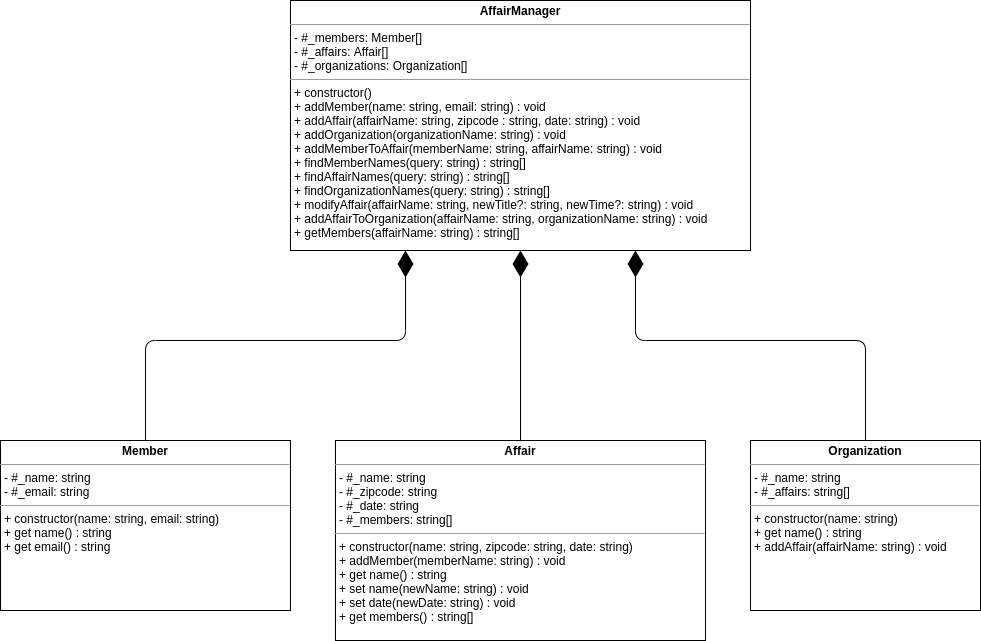

The diagram above was exported from draw.io. Its source (the exported page's mxGraphModel, read from the mxfile embedded in the PNG):
<mxGraphModel dx="1422" dy="810" grid="1" gridSize="10" guides="1" tooltips="1" connect="1" arrows="1" fold="1" page="1" pageScale="1" pageWidth="1100" pageHeight="850" math="0" shadow="0">
  <root>
    <mxCell id="0" />
    <mxCell id="1" parent="0" />
    <mxCell id="_hi5mZckq2J2wwsXfhcQ-1" value="&lt;p style=&quot;margin: 0px ; margin-top: 4px ; text-align: center&quot;&gt;&lt;b&gt;AffairManager&lt;/b&gt;&lt;/p&gt;&lt;hr size=&quot;1&quot;&gt;&lt;p style=&quot;margin: 0px ; margin-left: 4px&quot;&gt;- #_members: Member[]&lt;/p&gt;&lt;p style=&quot;margin: 0px ; margin-left: 4px&quot;&gt;- #_affairs: Affair[]&lt;/p&gt;&lt;p style=&quot;margin: 0px ; margin-left: 4px&quot;&gt;- #_organizations: Organization[]&lt;/p&gt;&lt;hr size=&quot;1&quot;&gt;&lt;p style=&quot;margin: 0px ; margin-left: 4px&quot;&gt;+ constructor()&lt;/p&gt;&lt;p style=&quot;margin: 0px ; margin-left: 4px&quot;&gt;+ addMember(name: string, email: string) : void&lt;/p&gt;&lt;p style=&quot;margin: 0px ; margin-left: 4px&quot;&gt;+ addAffair(affairName: string, zipcode : string, date: string) : void&lt;/p&gt;&lt;p style=&quot;margin: 0px ; margin-left: 4px&quot;&gt;+ addOrganization(organizationName: string) : void&lt;/p&gt;&lt;p style=&quot;margin: 0px ; margin-left: 4px&quot;&gt;+ addMemberToAffair(memberName: string, affairName: string) : void&lt;/p&gt;&lt;p style=&quot;margin: 0px ; margin-left: 4px&quot;&gt;+ findMemberNames(query: string) : string[]&lt;/p&gt;&lt;p style=&quot;margin: 0px ; margin-left: 4px&quot;&gt;+ findAffairNames(query: string) : string[]&lt;/p&gt;&lt;p style=&quot;margin: 0px ; margin-left: 4px&quot;&gt;+ findOrganizationNames(query: string) : string[]&lt;/p&gt;&lt;p style=&quot;margin: 0px ; margin-left: 4px&quot;&gt;+ modifyAffair(affairName: string, newTitle?: string, newTime?: string) : void&lt;/p&gt;&lt;p style=&quot;margin: 0px ; margin-left: 4px&quot;&gt;+ addAffairToOrganization(affairName: string, organizationName: string) : void&lt;/p&gt;&lt;p style=&quot;margin: 0px ; margin-left: 4px&quot;&gt;+ getMembers(affairName: string) : string[]&lt;/p&gt;" style="verticalAlign=top;align=left;overflow=fill;fontSize=12;fontFamily=Helvetica;html=1;" vertex="1" parent="1">
      <mxGeometry x="320" y="40" width="460" height="250" as="geometry" />
    </mxCell>
    <mxCell id="_hi5mZckq2J2wwsXfhcQ-2" value="&lt;p style=&quot;margin: 0px ; margin-top: 4px ; text-align: center&quot;&gt;&lt;b&gt;Member&lt;/b&gt;&lt;/p&gt;&lt;hr size=&quot;1&quot;&gt;&lt;p style=&quot;margin: 0px ; margin-left: 4px&quot;&gt;- #_name: string&lt;/p&gt;&lt;p style=&quot;margin: 0px ; margin-left: 4px&quot;&gt;- #_email: string&lt;/p&gt;&lt;hr size=&quot;1&quot;&gt;&lt;p style=&quot;margin: 0px ; margin-left: 4px&quot;&gt;+ constructor(name: string, email: string)&lt;/p&gt;&lt;p style=&quot;margin: 0px ; margin-left: 4px&quot;&gt;+ get name() : string&lt;/p&gt;&lt;p style=&quot;margin: 0px ; margin-left: 4px&quot;&gt;+ get email() : string&lt;/p&gt;" style="verticalAlign=top;align=left;overflow=fill;fontSize=12;fontFamily=Helvetica;html=1;" vertex="1" parent="1">
      <mxGeometry x="30" y="480" width="290" height="170" as="geometry" />
    </mxCell>
    <mxCell id="_hi5mZckq2J2wwsXfhcQ-3" value="&lt;p style=&quot;margin: 0px ; margin-top: 4px ; text-align: center&quot;&gt;&lt;b&gt;Affair&lt;/b&gt;&lt;/p&gt;&lt;hr size=&quot;1&quot;&gt;&lt;p style=&quot;margin: 0px ; margin-left: 4px&quot;&gt;- #_name: string&lt;/p&gt;&lt;p style=&quot;margin: 0px ; margin-left: 4px&quot;&gt;- #_zipcode: string&lt;/p&gt;&lt;p style=&quot;margin: 0px ; margin-left: 4px&quot;&gt;- #_date: string&lt;/p&gt;&lt;p style=&quot;margin: 0px ; margin-left: 4px&quot;&gt;- #_members: string[]&lt;/p&gt;&lt;hr size=&quot;1&quot;&gt;&lt;p style=&quot;margin: 0px ; margin-left: 4px&quot;&gt;+ constructor(name: string, zipcode: string, date: string)&lt;/p&gt;&lt;p style=&quot;margin: 0px ; margin-left: 4px&quot;&gt;+ addMember(memberName: string) : void&lt;/p&gt;&lt;p style=&quot;margin: 0px ; margin-left: 4px&quot;&gt;+ get name() : string&lt;/p&gt;&lt;p style=&quot;margin: 0px ; margin-left: 4px&quot;&gt;+ set name(newName: string) : void&lt;/p&gt;&lt;p style=&quot;margin: 0px ; margin-left: 4px&quot;&gt;+ set date(newDate: string) : void&lt;/p&gt;&lt;p style=&quot;margin: 0px ; margin-left: 4px&quot;&gt;+ get members() : string[]&lt;/p&gt;" style="verticalAlign=top;align=left;overflow=fill;fontSize=12;fontFamily=Helvetica;html=1;" vertex="1" parent="1">
      <mxGeometry x="365" y="480" width="370" height="200" as="geometry" />
    </mxCell>
    <mxCell id="_hi5mZckq2J2wwsXfhcQ-4" value="&lt;p style=&quot;margin: 0px ; margin-top: 4px ; text-align: center&quot;&gt;&lt;b&gt;Organization&lt;/b&gt;&lt;/p&gt;&lt;hr size=&quot;1&quot;&gt;&lt;p style=&quot;margin: 0px ; margin-left: 4px&quot;&gt;- #_name: string&lt;/p&gt;&lt;p style=&quot;margin: 0px ; margin-left: 4px&quot;&gt;- #_affairs: string[]&lt;/p&gt;&lt;hr size=&quot;1&quot;&gt;&lt;p style=&quot;margin: 0px ; margin-left: 4px&quot;&gt;+ constructor(name: string)&lt;/p&gt;&lt;p style=&quot;margin: 0px ; margin-left: 4px&quot;&gt;+ get name() : string&lt;/p&gt;&lt;p style=&quot;margin: 0px ; margin-left: 4px&quot;&gt;+ addAffair(affairName: string) : void&lt;/p&gt;" style="verticalAlign=top;align=left;overflow=fill;fontSize=12;fontFamily=Helvetica;html=1;" vertex="1" parent="1">
      <mxGeometry x="780" y="480" width="230" height="170" as="geometry" />
    </mxCell>
    <mxCell id="_hi5mZckq2J2wwsXfhcQ-5" value="" style="endArrow=diamondThin;endFill=1;endSize=24;html=1;exitX=0.5;exitY=0;exitDx=0;exitDy=0;entryX=0.25;entryY=1;entryDx=0;entryDy=0;" edge="1" parent="1" source="_hi5mZckq2J2wwsXfhcQ-2" target="_hi5mZckq2J2wwsXfhcQ-1">
      <mxGeometry width="160" relative="1" as="geometry">
        <mxPoint x="340" y="410" as="sourcePoint" />
        <mxPoint x="500" y="410" as="targetPoint" />
        <Array as="points">
          <mxPoint x="175" y="380" />
          <mxPoint x="435" y="380" />
        </Array>
      </mxGeometry>
    </mxCell>
    <mxCell id="_hi5mZckq2J2wwsXfhcQ-6" value="" style="endArrow=diamondThin;endFill=1;endSize=24;html=1;exitX=0.5;exitY=0;exitDx=0;exitDy=0;entryX=0.5;entryY=1;entryDx=0;entryDy=0;" edge="1" parent="1" source="_hi5mZckq2J2wwsXfhcQ-3" target="_hi5mZckq2J2wwsXfhcQ-1">
      <mxGeometry width="160" relative="1" as="geometry">
        <mxPoint x="550" y="410" as="sourcePoint" />
        <mxPoint x="710" y="410" as="targetPoint" />
      </mxGeometry>
    </mxCell>
    <mxCell id="_hi5mZckq2J2wwsXfhcQ-7" value="" style="endArrow=diamondThin;endFill=1;endSize=24;html=1;exitX=0.5;exitY=0;exitDx=0;exitDy=0;entryX=0.75;entryY=1;entryDx=0;entryDy=0;" edge="1" parent="1" source="_hi5mZckq2J2wwsXfhcQ-4" target="_hi5mZckq2J2wwsXfhcQ-1">
      <mxGeometry width="160" relative="1" as="geometry">
        <mxPoint x="840" y="340" as="sourcePoint" />
        <mxPoint x="1000" y="340" as="targetPoint" />
        <Array as="points">
          <mxPoint x="895" y="380" />
          <mxPoint x="665" y="380" />
        </Array>
      </mxGeometry>
    </mxCell>
  </root>
</mxGraphModel>